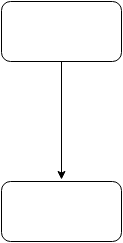

The diagram above was exported from draw.io. Its source (the exported page's mxGraphModel, read from the mxfile embedded in the PNG):
<mxGraphModel dx="1434" dy="760" grid="1" gridSize="10" guides="1" tooltips="1" connect="1" arrows="1" fold="1" page="1" pageScale="1" pageWidth="826" pageHeight="1169" background="#ffffff" math="0" shadow="0">
  <root>
    <mxCell id="0" />
    <mxCell id="1" parent="0" />
    <mxCell id="2" value="" style="rounded=1;whiteSpace=wrap;html=1;" vertex="1" parent="1">
      <mxGeometry x="320" y="70" width="120" height="60" as="geometry" />
    </mxCell>
    <mxCell id="3" value="" style="rounded=1;whiteSpace=wrap;html=1;" vertex="1" parent="1">
      <mxGeometry x="320" y="250" width="120" height="60" as="geometry" />
    </mxCell>
    <mxCell id="4" value="" style="endArrow=classic;html=1;exitX=0.5;exitY=1;" edge="1" parent="1" source="2">
      <mxGeometry width="50" height="50" relative="1" as="geometry">
        <mxPoint x="290" y="210" as="sourcePoint" />
        <mxPoint x="380" y="248" as="targetPoint" />
      </mxGeometry>
    </mxCell>
  </root>
</mxGraphModel>